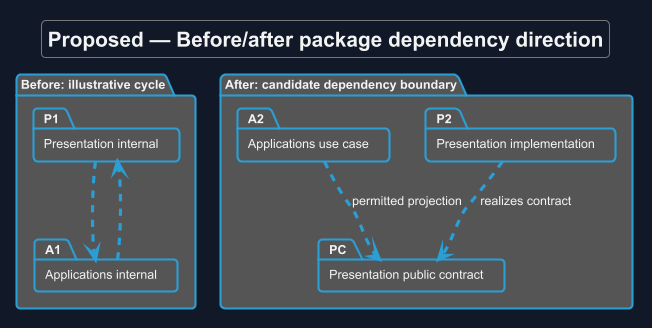

The diagram above was rendered by PlantUML. Its source (embedded in the PNG):
@startuml
!theme cyborg
skinparam backgroundColor #111827
skinparam defaultFontColor #F3F4F6
allowmixing
title Proposed — Before/after package dependency direction
skinparam backgroundColor #111827
skinparam shadowing false
skinparam defaultFontName Arial
skinparam classAttributeIconSize 0

package "Before: illustrative cycle" {
 package "Presentation internal" as P1
 package "Applications internal" as A1
 P1 ..> A1
 A1 ..> P1
}
package "After: candidate dependency boundary" {
 package "Applications use case" as A2
 package "Presentation public contract" as PC
 package "Presentation implementation" as P2
 A2 ..> PC : permitted projection
 P2 ..> PC : realizes contract
}

@enduml